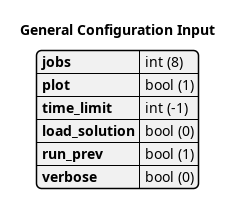

The diagram above was rendered by PlantUML. Its source (embedded in the PNG):
@startyaml

title General Configuration Input

# Number of processes to input values
jobs: int (8)

# 1: True; 0: False
plot: bool (1)

# Time limit to solve [s]
time_limit: int (-1)

# Load previously saved solution
load_solution: bool (0)

# Load previous input parameters
run_prev: bool (1)

# Print log information while running
verbose: bool (0)

@endyaml